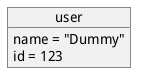

The diagram above was rendered by PlantUML. Its source (embedded in the PNG):
@startuml
object user {
	name = "Dummy"
	id = 123
}
@enduml